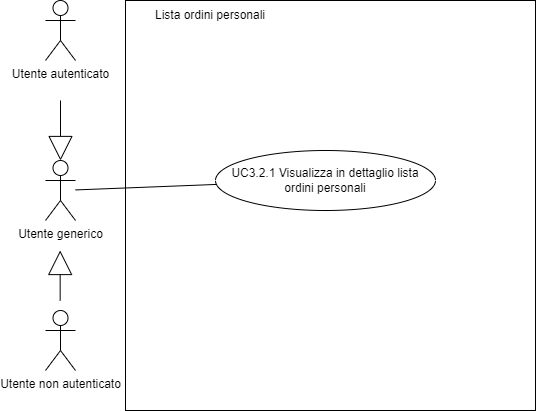

The diagram above was exported from draw.io. Its source (the exported page's mxGraphModel, read from the mxfile embedded in the PNG):
<mxGraphModel dx="1422" dy="745" grid="1" gridSize="10" guides="1" tooltips="1" connect="1" arrows="1" fold="1" page="1" pageScale="1" pageWidth="850" pageHeight="1100" math="0" shadow="0">
  <root>
    <mxCell id="0" />
    <mxCell id="1" parent="0" />
    <mxCell id="9vS8Th_Gn91EdFvhwtUr-1" value="Utente generico" style="shape=umlActor;verticalLabelPosition=bottom;verticalAlign=top;html=1;outlineConnect=0;" parent="1" vertex="1">
      <mxGeometry x="140" y="340" width="30" height="60" as="geometry" />
    </mxCell>
    <mxCell id="9vS8Th_Gn91EdFvhwtUr-2" value="" style="endArrow=block;html=1;rounded=0;strokeColor=default;endFill=0;endSize=22;" parent="1" edge="1">
      <mxGeometry width="50" height="50" relative="1" as="geometry">
        <mxPoint x="154.66000000000008" y="480" as="sourcePoint" />
        <mxPoint x="154.66000000000008" y="430" as="targetPoint" />
      </mxGeometry>
    </mxCell>
    <mxCell id="9vS8Th_Gn91EdFvhwtUr-3" value="" style="endArrow=block;html=1;rounded=0;strokeColor=default;endFill=0;strokeWidth=1;endSize=22;" parent="1" target="9vS8Th_Gn91EdFvhwtUr-1" edge="1">
      <mxGeometry width="50" height="50" relative="1" as="geometry">
        <mxPoint x="155" y="280" as="sourcePoint" />
        <mxPoint x="370" y="400" as="targetPoint" />
      </mxGeometry>
    </mxCell>
    <mxCell id="9vS8Th_Gn91EdFvhwtUr-4" value="Utente non autenticato" style="shape=umlActor;verticalLabelPosition=bottom;verticalAlign=top;html=1;outlineConnect=0;" parent="1" vertex="1">
      <mxGeometry x="140" y="490" width="30" height="60" as="geometry" />
    </mxCell>
    <mxCell id="9vS8Th_Gn91EdFvhwtUr-5" value="Utente autenticato" style="shape=umlActor;verticalLabelPosition=bottom;verticalAlign=top;html=1;outlineConnect=0;" parent="1" vertex="1">
      <mxGeometry x="140" y="180" width="30" height="60" as="geometry" />
    </mxCell>
    <mxCell id="9vS8Th_Gn91EdFvhwtUr-6" value="" style="whiteSpace=wrap;html=1;aspect=fixed;" parent="1" vertex="1">
      <mxGeometry x="220" y="180" width="410" height="410" as="geometry" />
    </mxCell>
    <mxCell id="9vS8Th_Gn91EdFvhwtUr-7" value="Lista ordini personali" style="text;html=1;strokeColor=none;fillColor=none;align=center;verticalAlign=middle;whiteSpace=wrap;rounded=0;" parent="1" vertex="1">
      <mxGeometry x="240" y="180" width="130" height="30" as="geometry" />
    </mxCell>
    <mxCell id="9vS8Th_Gn91EdFvhwtUr-8" style="edgeStyle=none;rounded=0;orthogonalLoop=1;jettySize=auto;html=1;endArrow=none;endFill=0;strokeColor=default;" parent="1" source="9vS8Th_Gn91EdFvhwtUr-9" target="9vS8Th_Gn91EdFvhwtUr-1" edge="1">
      <mxGeometry relative="1" as="geometry" />
    </mxCell>
    <mxCell id="9vS8Th_Gn91EdFvhwtUr-9" value="UC3.2.1 Visualizza in dettaglio lista ordini personali" style="ellipse;whiteSpace=wrap;html=1;" parent="1" vertex="1">
      <mxGeometry x="310" y="330" width="220" height="60" as="geometry" />
    </mxCell>
  </root>
</mxGraphModel>